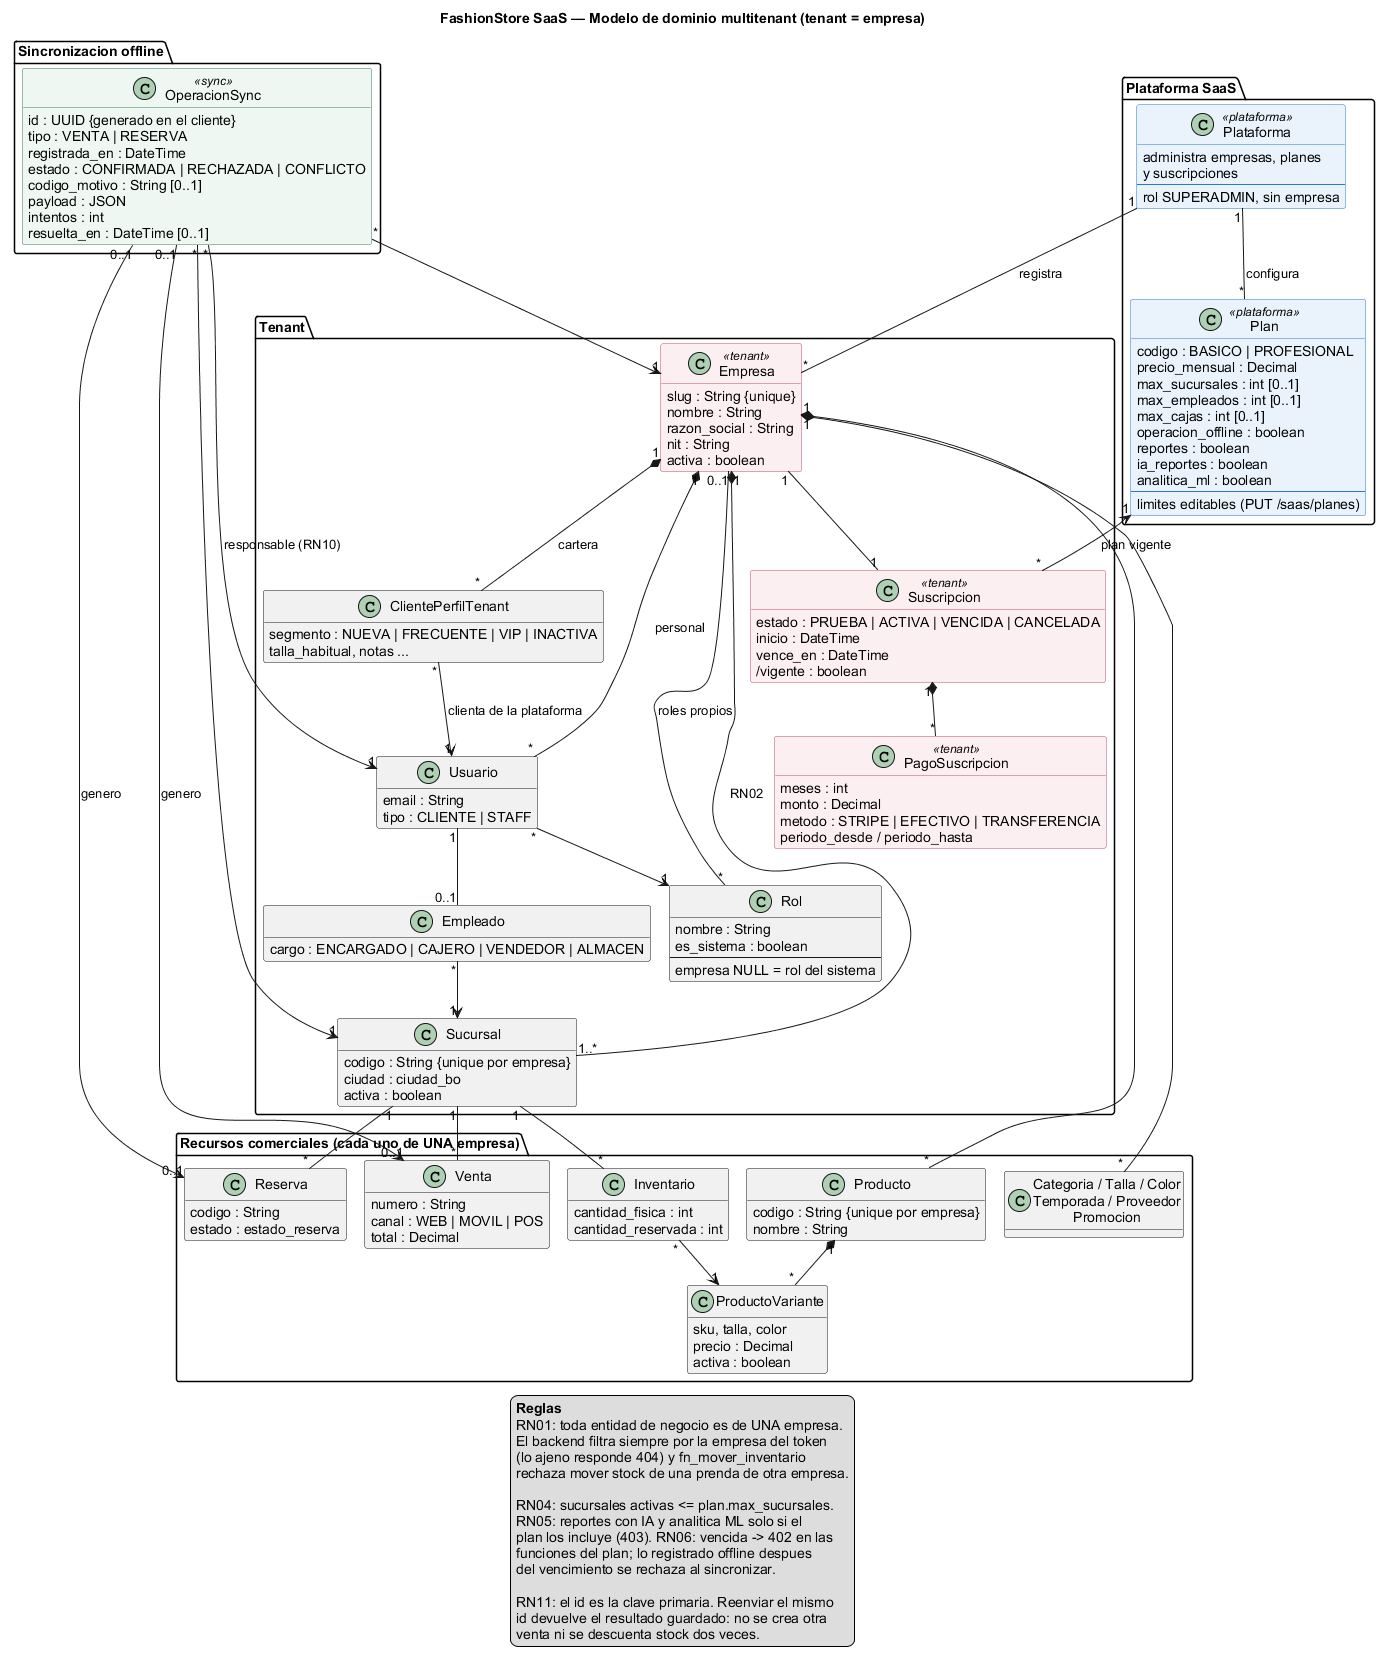

The diagram above was rendered by PlantUML. Its source (embedded in the PNG):
@startuml 23_modelo_dominio_multitenant
' ICONIX - Modelo de dominio del SaaS multitenant (UML 2.5.1, clases sin operaciones).
' Derivado de fashionstore/db/01_schema.sql al 18/10/2026. Reemplaza el paquete "SaaS
' (tenant = sucursal)" del diagrama 09: ahora el tenant es la EMPRESA.
!pragma layout smetana
skinparam defaultFontName Arial
skinparam classAttributeIconSize 0
skinparam class {
  BackgroundColor<<tenant>> #FCEFF2
  BorderColor<<tenant>> #C1516B
  BackgroundColor<<plataforma>> #EAF2FB
  BorderColor<<plataforma>> #2A78D6
  BackgroundColor<<sync>> #EEF7F1
  BorderColor<<sync>> #3F7D5C
}
hide empty methods
title FashionStore SaaS — Modelo de dominio multitenant (tenant = empresa)

package "Plataforma SaaS" {
  class Plataforma <<plataforma>> {
    administra empresas, planes
    y suscripciones
    --
    rol SUPERADMIN, sin empresa
  }
  class Plan <<plataforma>> {
    codigo : BASICO | PROFESIONAL
    precio_mensual : Decimal
    max_sucursales : int [0..1]
    max_empleados : int [0..1]
    max_cajas : int [0..1]
    operacion_offline : boolean
    reportes : boolean
    ia_reportes : boolean
    analitica_ml : boolean
    --
    limites editables (PUT /saas/planes)
  }
}

package "Tenant" {
  class Empresa <<tenant>> {
    slug : String {unique}
    nombre : String
    razon_social : String
    nit : String
    activa : boolean
  }
  class Suscripcion <<tenant>> {
    estado : PRUEBA | ACTIVA | VENCIDA | CANCELADA
    inicio : DateTime
    vence_en : DateTime
    /vigente : boolean
  }
  class PagoSuscripcion <<tenant>> {
    meses : int
    monto : Decimal
    metodo : STRIPE | EFECTIVO | TRANSFERENCIA
    periodo_desde / periodo_hasta
  }
  class Sucursal {
    codigo : String {unique por empresa}
    ciudad : ciudad_bo
    activa : boolean
  }
  class Rol {
    nombre : String
    es_sistema : boolean
    --
    empresa NULL = rol del sistema
  }
  class Usuario {
    email : String
    tipo : CLIENTE | STAFF
  }
  class Empleado {
    cargo : ENCARGADO | CAJERO | VENDEDOR | ALMACEN
  }
  class ClientePerfilTenant {
    segmento : NUEVA | FRECUENTE | VIP | INACTIVA
    talla_habitual, notas ...
  }
}

package "Recursos comerciales (cada uno de UNA empresa)" {
  class Producto {
    codigo : String {unique por empresa}
    nombre : String
  }
  class ProductoVariante {
    sku, talla, color
    precio : Decimal
    activa : boolean
  }
  class "Categoria / Talla / Color\nTemporada / Proveedor\nPromocion" as Maestros
  class Inventario {
    cantidad_fisica : int
    cantidad_reservada : int
  }
  class Venta {
    numero : String
    canal : WEB | MOVIL | POS
    total : Decimal
  }
  class Reserva {
    codigo : String
    estado : estado_reserva
  }
}

package "Sincronizacion offline" {
  class OperacionSync <<sync>> {
    id : UUID {generado en el cliente}
    tipo : VENTA | RESERVA
    registrada_en : DateTime
    estado : CONFIRMADA | RECHAZADA | CONFLICTO
    codigo_motivo : String [0..1]
    payload : JSON
    intentos : int
    resuelta_en : DateTime [0..1]
  }
}

Plataforma "1" -- "*" Empresa : registra >
Plataforma "1" -- "*" Plan : configura >
Empresa "1" -- "1" Suscripcion
Suscripcion "*" --> "1" Plan : plan vigente
Suscripcion "1" *-- "*" PagoSuscripcion
Empresa "1" *-- "1..*" Sucursal : RN02
Empresa "1" *-- "*" Usuario : personal
Empresa "0..1" -- "*" Rol : roles propios
Usuario "*" --> "1" Rol
Usuario "1" -- "0..1" Empleado
Empleado "*" --> "1" Sucursal
Empresa "1" *-- "*" ClientePerfilTenant : cartera
ClientePerfilTenant "*" --> "1" Usuario : clienta de la plataforma

Empresa "1" *-- "*" Producto
Empresa "1" *-- "*" Maestros
Producto "1" *-- "*" ProductoVariante
Sucursal "1" -- "*" Inventario
Inventario "*" --> "1" ProductoVariante
Sucursal "1" -- "*" Venta
Sucursal "1" -- "*" Reserva

OperacionSync "*" --> "1" Empresa
OperacionSync "*" --> "1" Sucursal
OperacionSync "*" --> "1" Usuario : responsable (RN10)
OperacionSync "0..1" --> "0..1" Venta : genero
OperacionSync "0..1" --> "0..1" Reserva : genero

legend bottom
  <b>Reglas</b>
  RN01: toda entidad de negocio es de UNA empresa.
  El backend filtra siempre por la empresa del token
  (lo ajeno responde 404) y fn_mover_inventario
  rechaza mover stock de una prenda de otra empresa.

  RN04: sucursales activas <= plan.max_sucursales.
  RN05: reportes con IA y analitica ML solo si el
  plan los incluye (403). RN06: vencida -> 402 en las
  funciones del plan; lo registrado offline despues
  del vencimiento se rechaza al sincronizar.

  RN11: el id es la clave primaria. Reenviar el mismo
  id devuelve el resultado guardado: no se crea otra
  venta ni se descuenta stock dos veces.
endlegend
@enduml